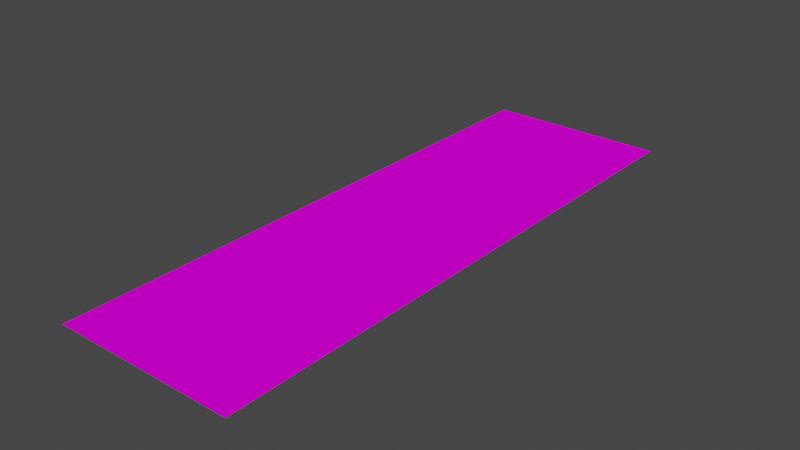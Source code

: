 # Source: Car_Shadow.blend  (saved by Blender 2.92.15; exported with 4.5.12 LTS)
import bpy
from mathutils import Matrix  # noqa: F401  (used for matrix-valued properties, if any)

bpy.ops.wm.read_factory_settings(use_empty=True)
scene = bpy.context.scene
scene.name = 'Scene'

# ---- images (referenced by path relative to the original .blend; pixels are not part of the script)
import os
ASSET_DIR = os.environ.get("B2B_ASSET_DIR", "")  # directory of the original .blend (textures are referenced by path, not embedded)
HERE = os.path.dirname(os.path.abspath(__file__))  # packed textures are extracted next to this script under _unpacked/

def load_image(name, relpath, width, height, colorspace="sRGB"):
    """Load a texture the original file referenced (path relative to the .blend, or extracted next to this script)."""
    p = next((c for c in (os.path.join(HERE, relpath), os.path.join(ASSET_DIR, relpath)) if relpath and os.path.exists(c)), "")
    if p:
        img = bpy.data.images.load(p, check_existing=True)
        img.name = name
    else:  # same state as the original file: an image datablock whose file is absent (Cycles renders it pink)
        img = bpy.data.images.new(name, width, height)
        img.source = "FILE"
        img.filepath = "//" + (relpath or name)
    img.colorspace_settings.name = colorspace
    return img
img_car_shadow_png = load_image('car_shadow.png', 'car_shadow.png', 1024, 1024, 'sRGB')

# ---- materials (node trees are filled in below, after node groups)
mat_car_shadow_mat = bpy.data.materials.new('car_shadow_mat')
mat_car_shadow_mat.diffuse_color = (0.588, 0.588, 0.588, 1.0)
mat_car_shadow_mat.roughness = 0.8946
mat_car_shadow_mat.specular_intensity = 0.0

# ---- material node trees
mat_car_shadow_mat.use_nodes = True; mat_car_shadow_mat.node_tree.nodes.clear()
_N = mat_car_shadow_mat.node_tree.nodes; _L = mat_car_shadow_mat.node_tree.links
n0 = _N.new('ShaderNodeBsdfPrincipled'); n0.name = 'Principled BSDF'; n0.location = (10, 300)
n0.distribution = 'GGX'
n0.subsurface_method = 'BURLEY'
n0.inputs[2].default_value = 0.8946
n0.inputs[13].default_value = 0.0
n0.inputs[27].default_value = (0.0, 0.0, 0.0, 1.0)
n0.inputs[28].default_value = 1.0
n1 = _N.new('ShaderNodeOutputMaterial'); n1.name = 'Material Output'; n1.location = (300, 300)
n2 = _N.new('ShaderNodeTexImage'); n2.name = 'Image Texture'; n2.location = (-300, 600)
n2.image = img_car_shadow_png
n2.interpolation = 'Closest'
n3 = _N.new('ShaderNodeTexImage'); n3.name = 'Image Texture.001'; n3.location = (-300, 0)
n3.image = img_car_shadow_png
n3.interpolation = 'Closest'
n4 = _N.new('ShaderNodeMath'); n4.name = 'Math'; n4.location = (0, 0)
n4.hide = True
n4.operation = 'GREATER_THAN'
_L.new(n0.outputs[0], n1.inputs[0])
_L.new(n2.outputs[0], n0.inputs[0])
_L.new(n3.outputs[1], n4.inputs[0])
_L.new(n4.outputs[0], n0.inputs[4])
n1.is_active_output = True

# ---- world
world_world = bpy.data.worlds.new('World'); scene.world = world_world
world_world.use_nodes = True; world_world.node_tree.nodes.clear()
_N = world_world.node_tree.nodes; _L = world_world.node_tree.links
n0 = _N.new('ShaderNodeOutputWorld'); n0.name = 'World Output'; n0.location = (300, 300)
n1 = _N.new('ShaderNodeBackground'); n1.name = 'Background'; n1.location = (10, 300)
n1.inputs[0].default_value = (0.05088, 0.05088, 0.05088, 1.0)
_L.new(n1.outputs[0], n0.inputs[0])
n0.is_active_output = True
world_world.color = (0.05088, 0.05088, 0.05088)
world_world.use_sun_shadow = False
world_world.sun_shadow_jitter_overblur = 0.0

# ---- meshes
me_car_shadow = bpy.data.meshes.new('Car_Shadow')
me_car_shadow.from_pydata([(-0.8004, 0.01, 2.557), (0.8004, 0.01, 2.557), (0.8004, 0.01, -2.557), (-0.8004, 0.01, -2.557)], [], [(0, 1, 2, 3)])
me_car_shadow.polygons.foreach_set('use_smooth', [True] * 1)
_uv = me_car_shadow.uv_layers.new(name='UVMap')
_uv.uv.foreach_set('vector', [0.0, 0.0, 1.0, 0.0, 1.0, 1.0, 0.0, 1.0])
me_car_shadow.materials.append(mat_car_shadow_mat)
me_car_shadow.use_remesh_fix_poles = True
me_car_shadow.use_remesh_preserve_attributes = False
me_car_shadow.use_mirror_vertex_groups = False
me_car_shadow.update()
me_car_shadow.normals_split_custom_set([tuple(v) for v in zip(*[iter([0.0, 1.0, 0.0, 0.0, 1.0, 0.0, 0.0, 1.0, 0.0, 0.0, 1.0, 0.0])] * 3)])

# ---- objects
ob_car_shadow = bpy.data.objects.new('Car_Shadow', me_car_shadow)

# ---- transforms, parenting, visibility, modifiers, constraints
ob_car_shadow.location = (0.0, 0.0, 0.0)
ob_car_shadow.rotation_euler = (1.571, -0.0, 0.0)
ob_car_shadow.lineart.crease_threshold = 0.0

# ---- collection membership
scene.collection.objects.link(ob_car_shadow)

# ---- scene / render settings (as saved in the file)
scene.frame_start = 1; scene.frame_end = 250; scene.frame_set(1)
scene.render.engine = 'BLENDER_EEVEE_NEXT'
scene.cycles.use_denoising = False
scene.cycles.samples = 128
scene.cycles.sampling_pattern = 'TABULATED_SOBOL'
scene.cycles.use_adaptive_sampling = False
scene.cycles.use_light_tree = False
scene.view_settings.view_transform = 'Filmic'
bpy.context.view_layer.update()

# ---- added for rendering (the .blend has no active camera and no usable light): camera, sun
cam_auto = bpy.data.cameras.new('AutoCamera')
cam_auto.lens = 50.0
cam_auto.sensor_width = 36.0
cam_auto.clip_end = 1000.0
ob_auto_camera = bpy.data.objects.new('AutoCamera', cam_auto)
scene.collection.objects.link(ob_auto_camera)
ob_auto_camera.location = (4.95793, -5.94952, 3.97635)
ob_auto_camera.rotation_euler = (1.09748, -7.21219e-08, 0.694738)
scene.camera = ob_auto_camera
light_auto_sun = bpy.data.lights.new('AutoSun', 'SUN')
light_auto_sun.energy = 3.0
light_auto_sun.angle = 0.0523599
ob_auto_sun = bpy.data.objects.new('AutoSun', light_auto_sun)
scene.collection.objects.link(ob_auto_sun)
ob_auto_sun.rotation_euler = (0.872665, 0.174533, 0.523599)
bpy.context.view_layer.update()
